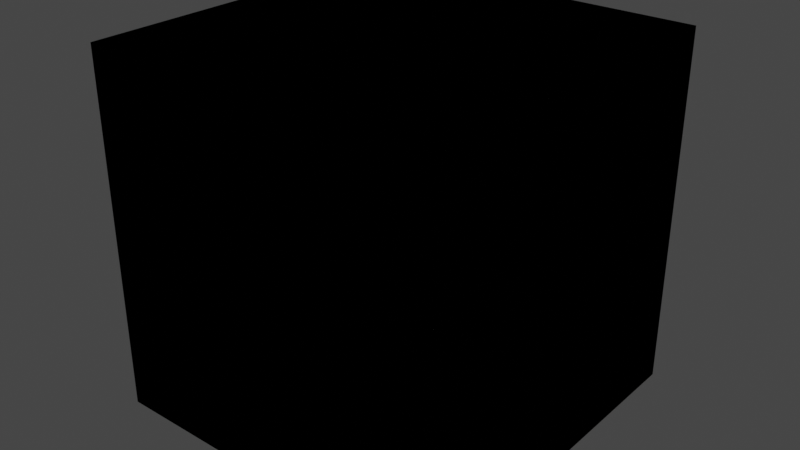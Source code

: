 # Source: cube.blend  (saved by Blender 3.4.6; exported with 4.5.12 LTS)
import bpy
from mathutils import Matrix  # noqa: F401  (used for matrix-valued properties, if any)

bpy.ops.wm.read_factory_settings(use_empty=True)
scene = bpy.context.scene
scene.name = 'Scene'

# ---- world
world_world = bpy.data.worlds.new('World'); scene.world = world_world
world_world.use_nodes = True; world_world.node_tree.nodes.clear()
_N = world_world.node_tree.nodes; _L = world_world.node_tree.links
n0 = _N.new('ShaderNodeOutputWorld'); n0.name = 'World Output'; n0.location = (300, 300)
n1 = _N.new('ShaderNodeBackground'); n1.name = 'Background'; n1.location = (10, 300)
n1.inputs[0].default_value = (0.05088, 0.05088, 0.05088, 1.0)
_L.new(n1.outputs[0], n0.inputs[0])
n0.is_active_output = True
world_world.color = (0.05088, 0.05088, 0.05088)
world_world.use_sun_shadow = False
world_world.sun_shadow_jitter_overblur = 0.0

# ---- meshes
me_cube = bpy.data.meshes.new('Cube')
me_cube.from_pydata([(-100.0, -100.0, -100.0), (-100.0, -100.0, 100.0), (-100.0, 100.0, -100.0), (-100.0, 100.0, 100.0), (100.0, -100.0, -100.0), (100.0, -100.0, 100.0), (100.0, 100.0, -100.0), (100.0, 100.0, 100.0), (-100.0, -100.0, -100.0), (-100.0, -100.0, 100.0), (-100.0, 100.0, -100.0), (-100.0, 100.0, 100.0), (100.0, -100.0, -100.0), (100.0, -100.0, 100.0), (100.0, 100.0, -100.0), (100.0, 100.0, 100.0)], [], [(0, 1, 3, 2), (2, 3, 7, 6), (6, 7, 5, 4), (4, 5, 1, 0), (2, 6, 4, 0), (7, 3, 1, 5), (8, 10, 11, 9), (10, 14, 15, 11), (14, 12, 13, 15), (12, 8, 9, 13), (10, 8, 12, 14), (15, 13, 9, 11)])
_uv = me_cube.uv_layers.new(name='UVMap')
_uv.uv.foreach_set('vector', [1.0, 0.3333, 1.0, 0.6667, 0.75, 0.6667, 0.75, 0.3333, 0.75, 0.3333, 0.75, 0.6667, 0.5, 0.6667, 0.5, 0.3333, 0.5, 0.3333, 0.5, 0.6667, 0.25, 0.6667, 0.25, 0.3333, 0.25, 0.3333, 0.25, 0.6667, 0.0, 0.6667, 0.0, 0.3333, 0.5, 0.0, 0.5, 0.3333, 0.25, 0.3333, 0.25, 0.0, 0.5, 0.6667, 0.5, 1.0, 0.25, 1.0, 0.25, 0.6667, 1.0, 0.3333, 0.75, 0.3333, 0.75, 0.6667, 1.0, 0.6667, 0.75, 0.3333, 0.5, 0.3333, 0.5, 0.6667, 0.75, 0.6667, 0.5, 0.3333, 0.25, 0.3333, 0.25, 0.6667, 0.5, 0.6667, 0.25, 0.3333, 0.0, 0.3333, 0.0, 0.6667, 0.25, 0.6667, 0.5, 0.0, 0.25, 0.0, 0.25, 0.3333, 0.5, 0.3333, 0.5, 0.6667, 0.25, 0.6667, 0.25, 1.0, 0.5, 1.0])
me_cube.update()

# ---- objects
ob_cube = bpy.data.objects.new('Cube', me_cube)

# ---- transforms, parenting, visibility, modifiers, constraints
ob_cube.location = (0.0, 0.0, 0.0)

# ---- collection membership
scene.collection.objects.link(ob_cube)

# ---- scene / render settings (as saved in the file)
scene.frame_start = 1; scene.frame_end = 250; scene.frame_set(1)
scene.render.engine = 'BLENDER_EEVEE_NEXT'
scene.render.use_motion_blur = True
scene.cycles.sampling_pattern = 'TABULATED_SOBOL'
scene.cycles.use_light_tree = False
scene.cycles.caustics_reflective = False
scene.cycles.caustics_refractive = False
scene.cycles.max_bounces = 8
scene.cycles.transmission_bounces = 8
scene.cycles.transparent_max_bounces = 6
scene.eevee.use_gtao = True
scene.eevee.use_raytracing = True
scene.view_settings.view_transform = 'Filmic'
bpy.context.view_layer.update()

# ---- added for rendering (the .blend has no active camera and no usable light): camera, sun
cam_auto = bpy.data.cameras.new('AutoCamera')
cam_auto.lens = 50.0
cam_auto.sensor_width = 36.0
cam_auto.clip_end = 5624.88
ob_auto_camera = bpy.data.objects.new('AutoCamera', cam_auto)
scene.collection.objects.link(ob_auto_camera)
ob_auto_camera.location = (320.507, -384.609, 256.406)
ob_auto_camera.rotation_euler = (1.09748, -7.21219e-08, 0.694738)
scene.camera = ob_auto_camera
light_auto_sun = bpy.data.lights.new('AutoSun', 'SUN')
light_auto_sun.energy = 3.0
light_auto_sun.angle = 0.0523599
ob_auto_sun = bpy.data.objects.new('AutoSun', light_auto_sun)
scene.collection.objects.link(ob_auto_sun)
ob_auto_sun.rotation_euler = (0.872665, 0.174533, 0.523599)
bpy.context.view_layer.update()
